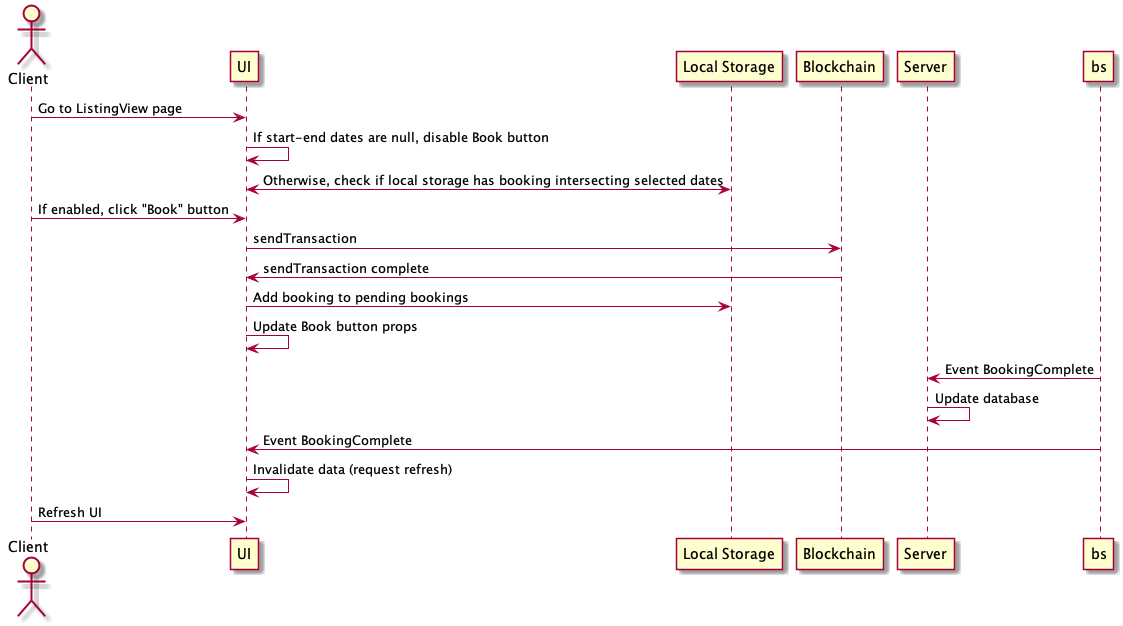

The diagram above was rendered by PlantUML. Its source (embedded in the PNG):
@startuml


actor Client
participant "UI" as ui
participant "Local Storage" as ls
participant "Blockchain" as bc
participant "Server" as s

Client -> ui: Go to ListingView page
ui -> ui: If start-end dates are null, disable Book button
ui <-> ls: Otherwise, check if local storage has booking intersecting selected dates
Client -> ui: If enabled, click "Book" button
ui -> bc: sendTransaction
bc -> ui: sendTransaction complete
ui -> ls: Add booking to pending bookings
ui -> ui: Update Book button props
bs -> s: Event BookingComplete
s -> s: Update database
bs -> ui: Event BookingComplete
ui -> ui: Invalidate data (request refresh)
Client -> ui: Refresh UI

@enduml